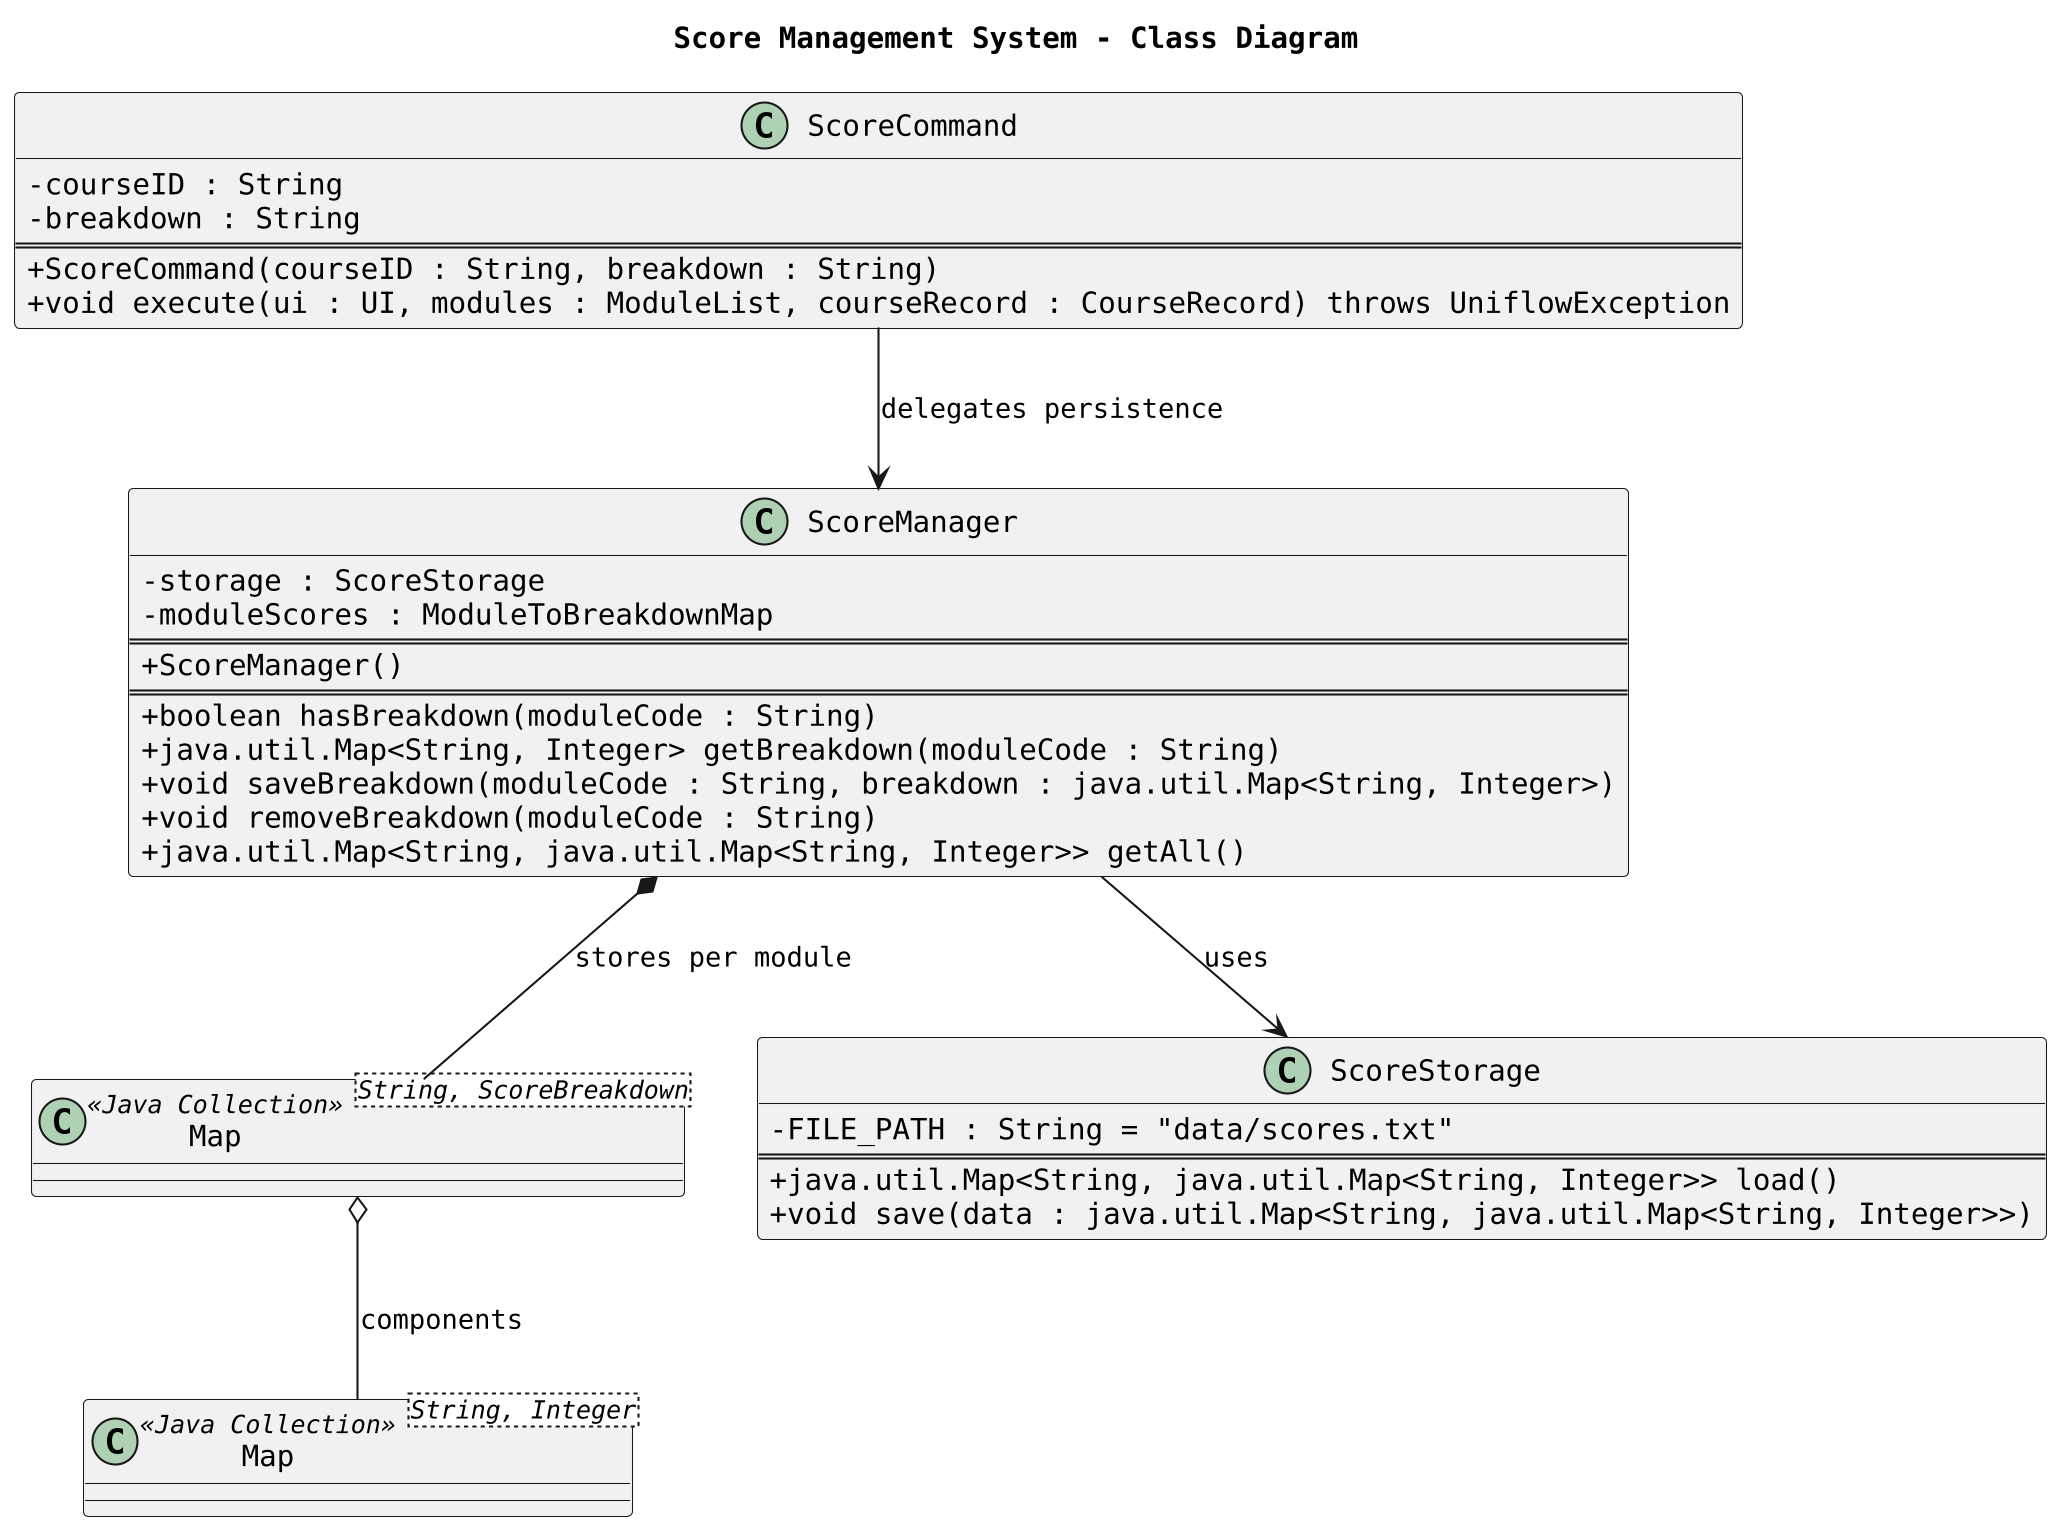

The diagram above was rendered by PlantUML. Its source (embedded in the PNG):
@startuml
skinparam dpi 200
skinparam classAttributeIconSize 0
skinparam shadowing false
skinparam defaultFontName Monospaced

title Score Management System - Class Diagram

' ---- Aliases for Java generic types ----
class "Map<String, Integer>" as ScoreBreakdown <<Java Collection>>
class "Map<String, ScoreBreakdown>" as ModuleToBreakdownMap <<Java Collection>>

class ScoreManager {
  - storage : ScoreStorage
  - moduleScores : ModuleToBreakdownMap
  ==
  + ScoreManager()
  ==
  + boolean hasBreakdown(moduleCode : String)
  + java.util.Map<String, Integer> getBreakdown(moduleCode : String)
  + void saveBreakdown(moduleCode : String, breakdown : java.util.Map<String, Integer>)
  + void removeBreakdown(moduleCode : String)
  + java.util.Map<String, java.util.Map<String, Integer>> getAll()
}

class ScoreStorage {
  - FILE_PATH : String = "data/scores.txt"
  ==
  + java.util.Map<String, java.util.Map<String, Integer>> load()
  + void save(data : java.util.Map<String, java.util.Map<String, Integer>>)
}

class ScoreCommand {
  - courseID : String
  - breakdown : String
  ==
  + ScoreCommand(courseID : String, breakdown : String)
  + void execute(ui : UI, modules : ModuleList, courseRecord : CourseRecord) throws UniflowException
}

' ---- Relationships ----
ScoreManager --> ScoreStorage : uses
ScoreManager *-- ModuleToBreakdownMap : "stores per module"
ModuleToBreakdownMap o-- ScoreBreakdown : "components"
ScoreCommand --> ScoreManager : "delegates persistence"
@enduml